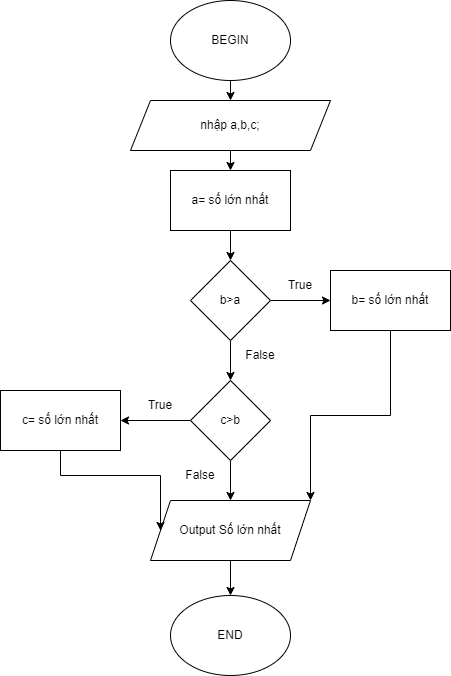

The diagram above was exported from draw.io. Its source (the exported page's mxGraphModel, read from the mxfile embedded in the PNG):
<mxGraphModel dx="744" dy="1510" grid="1" gridSize="10" guides="1" tooltips="1" connect="1" arrows="1" fold="1" page="1" pageScale="1" pageWidth="827" pageHeight="1169" math="0" shadow="0">
  <root>
    <mxCell id="0" />
    <mxCell id="1" parent="0" />
    <mxCell id="5CkMWEsIs6ZIUs_77tOg-4" style="edgeStyle=orthogonalEdgeStyle;rounded=0;orthogonalLoop=1;jettySize=auto;html=1;exitX=0.5;exitY=1;exitDx=0;exitDy=0;entryX=0.5;entryY=0;entryDx=0;entryDy=0;" edge="1" parent="1" target="5CkMWEsIs6ZIUs_77tOg-3">
      <mxGeometry relative="1" as="geometry">
        <mxPoint x="340" y="70" as="sourcePoint" />
      </mxGeometry>
    </mxCell>
    <mxCell id="5CkMWEsIs6ZIUs_77tOg-11" style="edgeStyle=orthogonalEdgeStyle;rounded=0;orthogonalLoop=1;jettySize=auto;html=1;exitX=0.5;exitY=1;exitDx=0;exitDy=0;entryX=0.5;entryY=0;entryDx=0;entryDy=0;" edge="1" parent="1" source="5CkMWEsIs6ZIUs_77tOg-3" target="5CkMWEsIs6ZIUs_77tOg-10">
      <mxGeometry relative="1" as="geometry" />
    </mxCell>
    <mxCell id="5CkMWEsIs6ZIUs_77tOg-3" value="nhập a,b,c;" style="shape=parallelogram;perimeter=parallelogramPerimeter;whiteSpace=wrap;html=1;fixedSize=1;" vertex="1" parent="1">
      <mxGeometry x="240" y="90" width="200" height="50" as="geometry" />
    </mxCell>
    <mxCell id="5CkMWEsIs6ZIUs_77tOg-14" style="edgeStyle=orthogonalEdgeStyle;rounded=0;orthogonalLoop=1;jettySize=auto;html=1;exitX=1;exitY=0.5;exitDx=0;exitDy=0;entryX=0;entryY=0.5;entryDx=0;entryDy=0;" edge="1" parent="1" source="5CkMWEsIs6ZIUs_77tOg-8" target="5CkMWEsIs6ZIUs_77tOg-13">
      <mxGeometry relative="1" as="geometry" />
    </mxCell>
    <mxCell id="5CkMWEsIs6ZIUs_77tOg-17" style="edgeStyle=orthogonalEdgeStyle;rounded=0;orthogonalLoop=1;jettySize=auto;html=1;exitX=0.5;exitY=1;exitDx=0;exitDy=0;entryX=0.5;entryY=0;entryDx=0;entryDy=0;" edge="1" parent="1" source="5CkMWEsIs6ZIUs_77tOg-8" target="5CkMWEsIs6ZIUs_77tOg-16">
      <mxGeometry relative="1" as="geometry" />
    </mxCell>
    <mxCell id="5CkMWEsIs6ZIUs_77tOg-8" value="b&amp;gt;a" style="rhombus;whiteSpace=wrap;html=1;" vertex="1" parent="1">
      <mxGeometry x="300" y="250" width="80" height="80" as="geometry" />
    </mxCell>
    <mxCell id="5CkMWEsIs6ZIUs_77tOg-12" style="edgeStyle=orthogonalEdgeStyle;rounded=0;orthogonalLoop=1;jettySize=auto;html=1;exitX=0.5;exitY=1;exitDx=0;exitDy=0;entryX=0.5;entryY=0;entryDx=0;entryDy=0;" edge="1" parent="1" source="5CkMWEsIs6ZIUs_77tOg-10" target="5CkMWEsIs6ZIUs_77tOg-8">
      <mxGeometry relative="1" as="geometry" />
    </mxCell>
    <mxCell id="5CkMWEsIs6ZIUs_77tOg-10" value="a= số lớn nhất" style="rounded=0;whiteSpace=wrap;html=1;" vertex="1" parent="1">
      <mxGeometry x="280" y="160" width="120" height="60" as="geometry" />
    </mxCell>
    <mxCell id="5CkMWEsIs6ZIUs_77tOg-24" style="edgeStyle=orthogonalEdgeStyle;rounded=0;orthogonalLoop=1;jettySize=auto;html=1;exitX=0.5;exitY=1;exitDx=0;exitDy=0;entryX=1;entryY=0;entryDx=0;entryDy=0;" edge="1" parent="1" source="5CkMWEsIs6ZIUs_77tOg-13" target="5CkMWEsIs6ZIUs_77tOg-22">
      <mxGeometry relative="1" as="geometry" />
    </mxCell>
    <mxCell id="5CkMWEsIs6ZIUs_77tOg-13" value="b= số lớn nhất" style="rounded=0;whiteSpace=wrap;html=1;" vertex="1" parent="1">
      <mxGeometry x="440" y="260" width="120" height="60" as="geometry" />
    </mxCell>
    <mxCell id="5CkMWEsIs6ZIUs_77tOg-15" value="True" style="text;html=1;strokeColor=none;fillColor=none;align=center;verticalAlign=middle;whiteSpace=wrap;rounded=0;" vertex="1" parent="1">
      <mxGeometry x="380" y="260" width="60" height="30" as="geometry" />
    </mxCell>
    <mxCell id="5CkMWEsIs6ZIUs_77tOg-23" style="edgeStyle=orthogonalEdgeStyle;rounded=0;orthogonalLoop=1;jettySize=auto;html=1;exitX=0.5;exitY=1;exitDx=0;exitDy=0;entryX=0.5;entryY=0;entryDx=0;entryDy=0;" edge="1" parent="1" source="5CkMWEsIs6ZIUs_77tOg-16" target="5CkMWEsIs6ZIUs_77tOg-22">
      <mxGeometry relative="1" as="geometry" />
    </mxCell>
    <mxCell id="5CkMWEsIs6ZIUs_77tOg-27" style="edgeStyle=orthogonalEdgeStyle;rounded=0;orthogonalLoop=1;jettySize=auto;html=1;exitX=0;exitY=0.5;exitDx=0;exitDy=0;entryX=1;entryY=0.5;entryDx=0;entryDy=0;" edge="1" parent="1" source="5CkMWEsIs6ZIUs_77tOg-16" target="5CkMWEsIs6ZIUs_77tOg-25">
      <mxGeometry relative="1" as="geometry" />
    </mxCell>
    <mxCell id="5CkMWEsIs6ZIUs_77tOg-16" value="c&amp;gt;b" style="rhombus;whiteSpace=wrap;html=1;" vertex="1" parent="1">
      <mxGeometry x="300" y="370" width="80" height="80" as="geometry" />
    </mxCell>
    <mxCell id="5CkMWEsIs6ZIUs_77tOg-18" value="False" style="text;html=1;strokeColor=none;fillColor=none;align=center;verticalAlign=middle;whiteSpace=wrap;rounded=0;" vertex="1" parent="1">
      <mxGeometry x="280" y="450" width="60" height="30" as="geometry" />
    </mxCell>
    <mxCell id="5CkMWEsIs6ZIUs_77tOg-19" value="False" style="text;html=1;strokeColor=none;fillColor=none;align=center;verticalAlign=middle;whiteSpace=wrap;rounded=0;" vertex="1" parent="1">
      <mxGeometry x="340" y="330" width="60" height="30" as="geometry" />
    </mxCell>
    <mxCell id="5CkMWEsIs6ZIUs_77tOg-20" value="BEGIN" style="ellipse;whiteSpace=wrap;html=1;" vertex="1" parent="1">
      <mxGeometry x="280" y="-10" width="120" height="80" as="geometry" />
    </mxCell>
    <mxCell id="5CkMWEsIs6ZIUs_77tOg-21" value="END" style="ellipse;whiteSpace=wrap;html=1;" vertex="1" parent="1">
      <mxGeometry x="280" y="585" width="120" height="80" as="geometry" />
    </mxCell>
    <mxCell id="5CkMWEsIs6ZIUs_77tOg-30" style="edgeStyle=orthogonalEdgeStyle;rounded=0;orthogonalLoop=1;jettySize=auto;html=1;exitX=0.5;exitY=1;exitDx=0;exitDy=0;entryX=0.5;entryY=0;entryDx=0;entryDy=0;" edge="1" parent="1" source="5CkMWEsIs6ZIUs_77tOg-22" target="5CkMWEsIs6ZIUs_77tOg-21">
      <mxGeometry relative="1" as="geometry" />
    </mxCell>
    <mxCell id="5CkMWEsIs6ZIUs_77tOg-22" value="Output Số lớn nhất" style="shape=parallelogram;perimeter=parallelogramPerimeter;whiteSpace=wrap;html=1;fixedSize=1;" vertex="1" parent="1">
      <mxGeometry x="260" y="490" width="160" height="60" as="geometry" />
    </mxCell>
    <mxCell id="5CkMWEsIs6ZIUs_77tOg-29" style="edgeStyle=orthogonalEdgeStyle;rounded=0;orthogonalLoop=1;jettySize=auto;html=1;exitX=0.5;exitY=1;exitDx=0;exitDy=0;entryX=0;entryY=0.5;entryDx=0;entryDy=0;" edge="1" parent="1" source="5CkMWEsIs6ZIUs_77tOg-25" target="5CkMWEsIs6ZIUs_77tOg-22">
      <mxGeometry relative="1" as="geometry" />
    </mxCell>
    <mxCell id="5CkMWEsIs6ZIUs_77tOg-25" value="c= số lớn nhất" style="rounded=0;whiteSpace=wrap;html=1;" vertex="1" parent="1">
      <mxGeometry x="110" y="380" width="120" height="60" as="geometry" />
    </mxCell>
    <mxCell id="5CkMWEsIs6ZIUs_77tOg-28" value="True" style="text;html=1;strokeColor=none;fillColor=none;align=center;verticalAlign=middle;whiteSpace=wrap;rounded=0;" vertex="1" parent="1">
      <mxGeometry x="240" y="380" width="60" height="30" as="geometry" />
    </mxCell>
  </root>
</mxGraphModel>